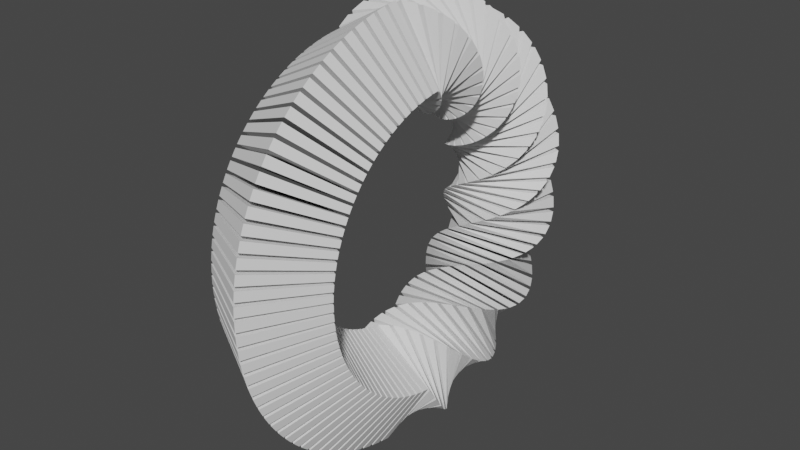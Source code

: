 # Source: twisted_scifi_object.blend  (saved by Blender 2.90.8; exported with 4.5.12 LTS)
import bpy
from mathutils import Matrix  # noqa: F401  (used for matrix-valued properties, if any)

bpy.ops.wm.read_factory_settings(use_empty=True)
scene = bpy.context.scene
scene.name = 'Scene'

# ---- collections
col_collection = bpy.data.collections.new('Collection'); scene.collection.children.link(col_collection)

# ---- world
world_world = bpy.data.worlds.new('World'); scene.world = world_world
world_world.use_nodes = True; world_world.node_tree.nodes.clear()
_N = world_world.node_tree.nodes; _L = world_world.node_tree.links
n0 = _N.new('ShaderNodeOutputWorld'); n0.name = 'World Output'; n0.location = (300, 300)
n1 = _N.new('ShaderNodeBackground'); n1.name = 'Background'; n1.location = (10, 300)
n1.inputs[0].default_value = (0.05088, 0.05088, 0.05088, 1.0)
_L.new(n1.outputs[0], n0.inputs[0])
n0.is_active_output = True
world_world.color = (0.05088, 0.05088, 0.05088)
world_world.use_sun_shadow = False
world_world.sun_shadow_jitter_overblur = 0.0

# ---- meshes
me_cube = bpy.data.meshes.new('Cube')
me_cube.from_pydata([(-1.0, -1.0, 0.09058), (-1.0, -1.0, -0.09058), (-1.0, 1.0, 0.09058), (-1.0, 1.0, -0.09058), (1.0, -1.0, 0.09058), (1.0, -1.0, -0.09058), (1.0, 1.0, 0.09058), (1.0, 1.0, -0.09058)], [], [(0, 1, 3, 2), (2, 3, 7, 6), (6, 7, 5, 4), (4, 5, 1, 0), (2, 6, 4, 0), (7, 3, 1, 5)])
_uv = me_cube.uv_layers.new(name='UVMap')
_uv.uv.foreach_set('vector', [0.375, 0.0, 0.625, 0.0, 0.625, 0.25, 0.375, 0.25, 0.375, 0.25, 0.625, 0.25, 0.625, 0.5, 0.375, 0.5, 0.375, 0.5, 0.625, 0.5, 0.625, 0.75, 0.375, 0.75, 0.375, 0.75, 0.625, 0.75, 0.625, 1.0, 0.375, 1.0, 0.125, 0.5, 0.375, 0.5, 0.375, 0.75, 0.125, 0.75, 0.625, 0.5, 0.875, 0.5, 0.875, 0.75, 0.625, 0.75])
me_cube.use_remesh_fix_poles = True
me_cube.use_remesh_preserve_attributes = False
me_cube.use_mirror_vertex_groups = False
me_cube.update()

# ---- objects
ob_cube = bpy.data.objects.new('Cube', me_cube)

# ---- transforms, parenting, visibility, modifiers, constraints
ob_cube.location = (0.0, -4.0, 0.0)
ob_cube.lineart.crease_threshold = 0.0
_m = ob_cube.modifiers.new('Array', 'ARRAY')
_m.count = 100
_m.constant_offset_displace = (0.0, 0.0, 0.0)
_m.relative_offset_displace = (0.0, 0.0, -1.4)
_m = ob_cube.modifiers.new('SimpleDeform', 'SIMPLE_DEFORM')
_m.deform_axis = 'Z'
_m.factor = 12.57
_m.angle = 12.57
_m.limits = (0.2289, 0.7711)
_m = ob_cube.modifiers.new('SimpleDeform.001', 'SIMPLE_DEFORM')
_m.deform_method = 'BEND'
_m.factor = 6.267
_m.angle = 6.267

# ---- collection membership
col_collection.objects.link(ob_cube)

# ---- scene / render settings (as saved in the file)
scene.frame_start = 1; scene.frame_end = 250; scene.frame_set(58)
scene.render.engine = 'BLENDER_EEVEE_NEXT'
scene.render.use_motion_blur = True
scene.cycles.use_denoising = False
scene.cycles.samples = 128
scene.cycles.sampling_pattern = 'TABULATED_SOBOL'
scene.cycles.use_adaptive_sampling = False
scene.cycles.use_light_tree = False
scene.eevee.use_gtao = True
scene.eevee.use_raytracing = True
scene.view_settings.view_transform = 'Filmic'
bpy.context.view_layer.update()

# ---- added for rendering (the .blend has no active camera and no usable light): camera, sun
cam_auto = bpy.data.cameras.new('AutoCamera')
cam_auto.lens = 50.0
cam_auto.sensor_width = 36.0
cam_auto.clip_end = 1000.0
ob_auto_camera = bpy.data.objects.new('AutoCamera', cam_auto)
scene.collection.objects.link(ob_auto_camera)
ob_auto_camera.location = (14.3947, -17.2137, 11.4841)
ob_auto_camera.rotation_euler = (1.09748, -7.21219e-08, 0.694738)
scene.camera = ob_auto_camera
light_auto_sun = bpy.data.lights.new('AutoSun', 'SUN')
light_auto_sun.energy = 3.0
light_auto_sun.angle = 0.0523599
ob_auto_sun = bpy.data.objects.new('AutoSun', light_auto_sun)
scene.collection.objects.link(ob_auto_sun)
ob_auto_sun.rotation_euler = (0.872665, 0.174533, 0.523599)
bpy.context.view_layer.update()
